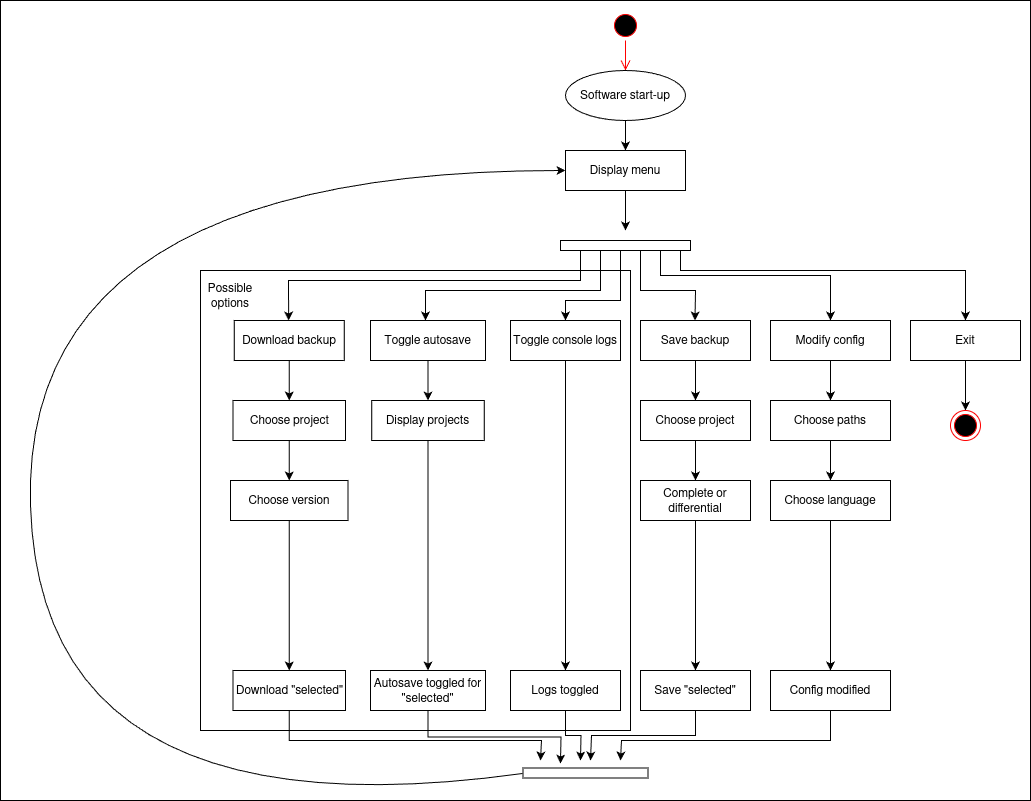

The diagram above was exported from draw.io. Its source (the exported page's mxGraphModel, read from the mxfile embedded in the PNG):
<mxGraphModel dx="1991" dy="521" grid="1" gridSize="10" guides="1" tooltips="1" connect="1" arrows="1" fold="1" page="1" pageScale="1" pageWidth="850" pageHeight="1100" math="0" shadow="0">
  <root>
    <mxCell id="0" />
    <mxCell id="1" parent="0" />
    <mxCell id="H-ojE1oYxivdfXpPmare-83" value="" style="rounded=0;whiteSpace=wrap;html=1;" vertex="1" parent="1">
      <mxGeometry x="-200" width="1030" height="800" as="geometry" />
    </mxCell>
    <mxCell id="H-ojE1oYxivdfXpPmare-63" value="" style="rounded=0;whiteSpace=wrap;html=1;fillColor=light-dark(#FFFFFF,#747474);" vertex="1" parent="1">
      <mxGeometry y="270" width="430" height="460" as="geometry" />
    </mxCell>
    <mxCell id="H-ojE1oYxivdfXpPmare-1" value="" style="ellipse;html=1;shape=startState;fillColor=#000000;strokeColor=#ff0000;" vertex="1" parent="1">
      <mxGeometry x="410" y="10" width="30" height="30" as="geometry" />
    </mxCell>
    <mxCell id="H-ojE1oYxivdfXpPmare-2" value="" style="edgeStyle=orthogonalEdgeStyle;html=1;verticalAlign=bottom;endArrow=open;endSize=8;strokeColor=#ff0000;rounded=0;" edge="1" source="H-ojE1oYxivdfXpPmare-1" parent="1">
      <mxGeometry relative="1" as="geometry">
        <mxPoint x="425" y="70" as="targetPoint" />
      </mxGeometry>
    </mxCell>
    <mxCell id="H-ojE1oYxivdfXpPmare-72" style="edgeStyle=orthogonalEdgeStyle;rounded=0;orthogonalLoop=1;jettySize=auto;html=1;exitX=0.5;exitY=1;exitDx=0;exitDy=0;entryX=0.5;entryY=0;entryDx=0;entryDy=0;" edge="1" parent="1" source="H-ojE1oYxivdfXpPmare-3" target="H-ojE1oYxivdfXpPmare-6">
      <mxGeometry relative="1" as="geometry" />
    </mxCell>
    <mxCell id="H-ojE1oYxivdfXpPmare-3" value="Software start-up" style="ellipse;whiteSpace=wrap;html=1;" vertex="1" parent="1">
      <mxGeometry x="365" y="70" width="120" height="50" as="geometry" />
    </mxCell>
    <mxCell id="H-ojE1oYxivdfXpPmare-5" value="" style="html=1;points=[[0,0,0,0,5],[0,1,0,0,-5],[1,0,0,0,5],[1,1,0,0,-5]];perimeter=orthogonalPerimeter;outlineConnect=0;targetShapes=umlLifeline;portConstraint=eastwest;newEdgeStyle={&quot;curved&quot;:0,&quot;rounded&quot;:0};rotation=90;" vertex="1" parent="1">
      <mxGeometry x="420" y="180" width="10" height="130" as="geometry" />
    </mxCell>
    <mxCell id="H-ojE1oYxivdfXpPmare-73" style="edgeStyle=orthogonalEdgeStyle;rounded=0;orthogonalLoop=1;jettySize=auto;html=1;exitX=0.5;exitY=1;exitDx=0;exitDy=0;" edge="1" parent="1" source="H-ojE1oYxivdfXpPmare-6">
      <mxGeometry relative="1" as="geometry">
        <mxPoint x="425" y="230" as="targetPoint" />
      </mxGeometry>
    </mxCell>
    <mxCell id="H-ojE1oYxivdfXpPmare-6" value="Display menu" style="html=1;whiteSpace=wrap;" vertex="1" parent="1">
      <mxGeometry x="365" y="150" width="120" height="40" as="geometry" />
    </mxCell>
    <mxCell id="H-ojE1oYxivdfXpPmare-58" style="edgeStyle=orthogonalEdgeStyle;rounded=0;orthogonalLoop=1;jettySize=auto;html=1;exitX=0.5;exitY=1;exitDx=0;exitDy=0;entryX=0.5;entryY=0;entryDx=0;entryDy=0;" edge="1" parent="1" source="H-ojE1oYxivdfXpPmare-7" target="H-ojE1oYxivdfXpPmare-37">
      <mxGeometry relative="1" as="geometry" />
    </mxCell>
    <mxCell id="H-ojE1oYxivdfXpPmare-7" value="Toggle console logs" style="html=1;whiteSpace=wrap;" vertex="1" parent="1">
      <mxGeometry x="310" y="320" width="110" height="40" as="geometry" />
    </mxCell>
    <mxCell id="H-ojE1oYxivdfXpPmare-50" style="edgeStyle=orthogonalEdgeStyle;rounded=0;orthogonalLoop=1;jettySize=auto;html=1;exitX=0.5;exitY=1;exitDx=0;exitDy=0;entryX=0.5;entryY=0;entryDx=0;entryDy=0;" edge="1" parent="1" source="H-ojE1oYxivdfXpPmare-8" target="H-ojE1oYxivdfXpPmare-17">
      <mxGeometry relative="1" as="geometry" />
    </mxCell>
    <mxCell id="H-ojE1oYxivdfXpPmare-8" value="Modify config" style="html=1;whiteSpace=wrap;" vertex="1" parent="1">
      <mxGeometry x="570" y="320" width="120" height="40" as="geometry" />
    </mxCell>
    <mxCell id="H-ojE1oYxivdfXpPmare-49" style="edgeStyle=orthogonalEdgeStyle;rounded=0;orthogonalLoop=1;jettySize=auto;html=1;exitX=0.5;exitY=1;exitDx=0;exitDy=0;entryX=0.5;entryY=0;entryDx=0;entryDy=0;" edge="1" parent="1" source="H-ojE1oYxivdfXpPmare-9" target="H-ojE1oYxivdfXpPmare-18">
      <mxGeometry relative="1" as="geometry" />
    </mxCell>
    <mxCell id="H-ojE1oYxivdfXpPmare-9" value="Toggle autosave" style="html=1;whiteSpace=wrap;" vertex="1" parent="1">
      <mxGeometry x="170" y="320" width="115" height="40" as="geometry" />
    </mxCell>
    <mxCell id="H-ojE1oYxivdfXpPmare-44" style="edgeStyle=orthogonalEdgeStyle;rounded=0;orthogonalLoop=1;jettySize=auto;html=1;exitX=0.5;exitY=1;exitDx=0;exitDy=0;entryX=0.5;entryY=0;entryDx=0;entryDy=0;" edge="1" parent="1" source="H-ojE1oYxivdfXpPmare-10" target="H-ojE1oYxivdfXpPmare-19">
      <mxGeometry relative="1" as="geometry" />
    </mxCell>
    <mxCell id="H-ojE1oYxivdfXpPmare-10" value="Save backup" style="html=1;whiteSpace=wrap;" vertex="1" parent="1">
      <mxGeometry x="440" y="320" width="110" height="40" as="geometry" />
    </mxCell>
    <mxCell id="H-ojE1oYxivdfXpPmare-38" style="edgeStyle=orthogonalEdgeStyle;rounded=0;orthogonalLoop=1;jettySize=auto;html=1;exitX=0.5;exitY=1;exitDx=0;exitDy=0;entryX=0.5;entryY=0;entryDx=0;entryDy=0;" edge="1" parent="1" source="H-ojE1oYxivdfXpPmare-11" target="H-ojE1oYxivdfXpPmare-16">
      <mxGeometry relative="1" as="geometry" />
    </mxCell>
    <mxCell id="H-ojE1oYxivdfXpPmare-11" value="Download backup" style="html=1;whiteSpace=wrap;" vertex="1" parent="1">
      <mxGeometry x="33.75" y="320" width="110" height="40" as="geometry" />
    </mxCell>
    <mxCell id="H-ojE1oYxivdfXpPmare-15" style="edgeStyle=orthogonalEdgeStyle;rounded=0;orthogonalLoop=1;jettySize=auto;html=1;exitX=0.5;exitY=1;exitDx=0;exitDy=0;entryX=0.5;entryY=0;entryDx=0;entryDy=0;" edge="1" parent="1" source="H-ojE1oYxivdfXpPmare-13" target="H-ojE1oYxivdfXpPmare-14">
      <mxGeometry relative="1" as="geometry" />
    </mxCell>
    <mxCell id="H-ojE1oYxivdfXpPmare-13" value="Exit" style="html=1;whiteSpace=wrap;" vertex="1" parent="1">
      <mxGeometry x="710" y="320" width="110" height="40" as="geometry" />
    </mxCell>
    <mxCell id="H-ojE1oYxivdfXpPmare-14" value="" style="ellipse;html=1;shape=endState;fillColor=#000000;strokeColor=#ff0000;" vertex="1" parent="1">
      <mxGeometry x="750" y="410" width="30" height="30" as="geometry" />
    </mxCell>
    <mxCell id="H-ojE1oYxivdfXpPmare-39" style="edgeStyle=orthogonalEdgeStyle;rounded=0;orthogonalLoop=1;jettySize=auto;html=1;exitX=0.5;exitY=1;exitDx=0;exitDy=0;entryX=0.5;entryY=0;entryDx=0;entryDy=0;" edge="1" parent="1" source="H-ojE1oYxivdfXpPmare-16" target="H-ojE1oYxivdfXpPmare-24">
      <mxGeometry relative="1" as="geometry" />
    </mxCell>
    <mxCell id="H-ojE1oYxivdfXpPmare-16" value="Choose project" style="html=1;whiteSpace=wrap;" vertex="1" parent="1">
      <mxGeometry x="32.5" y="400" width="112.5" height="40" as="geometry" />
    </mxCell>
    <mxCell id="H-ojE1oYxivdfXpPmare-51" style="edgeStyle=orthogonalEdgeStyle;rounded=0;orthogonalLoop=1;jettySize=auto;html=1;exitX=0.5;exitY=1;exitDx=0;exitDy=0;entryX=0.5;entryY=0;entryDx=0;entryDy=0;" edge="1" parent="1" source="H-ojE1oYxivdfXpPmare-17" target="H-ojE1oYxivdfXpPmare-21">
      <mxGeometry relative="1" as="geometry" />
    </mxCell>
    <mxCell id="H-ojE1oYxivdfXpPmare-17" value="Choose paths" style="html=1;whiteSpace=wrap;" vertex="1" parent="1">
      <mxGeometry x="570" y="400" width="120" height="40" as="geometry" />
    </mxCell>
    <mxCell id="H-ojE1oYxivdfXpPmare-61" style="edgeStyle=orthogonalEdgeStyle;rounded=0;orthogonalLoop=1;jettySize=auto;html=1;exitX=0.5;exitY=1;exitDx=0;exitDy=0;entryX=0.5;entryY=0;entryDx=0;entryDy=0;" edge="1" parent="1" source="H-ojE1oYxivdfXpPmare-18" target="H-ojE1oYxivdfXpPmare-34">
      <mxGeometry relative="1" as="geometry" />
    </mxCell>
    <mxCell id="H-ojE1oYxivdfXpPmare-18" value="Display projects" style="html=1;whiteSpace=wrap;" vertex="1" parent="1">
      <mxGeometry x="171.25" y="400" width="112.5" height="40" as="geometry" />
    </mxCell>
    <mxCell id="H-ojE1oYxivdfXpPmare-45" style="edgeStyle=orthogonalEdgeStyle;rounded=0;orthogonalLoop=1;jettySize=auto;html=1;exitX=0.5;exitY=1;exitDx=0;exitDy=0;entryX=0.5;entryY=0;entryDx=0;entryDy=0;" edge="1" parent="1" source="H-ojE1oYxivdfXpPmare-19" target="H-ojE1oYxivdfXpPmare-23">
      <mxGeometry relative="1" as="geometry" />
    </mxCell>
    <mxCell id="H-ojE1oYxivdfXpPmare-19" value="Choose project" style="html=1;whiteSpace=wrap;" vertex="1" parent="1">
      <mxGeometry x="440" y="400" width="110" height="40" as="geometry" />
    </mxCell>
    <mxCell id="H-ojE1oYxivdfXpPmare-66" style="edgeStyle=orthogonalEdgeStyle;rounded=0;orthogonalLoop=1;jettySize=auto;html=1;exitX=0.5;exitY=1;exitDx=0;exitDy=0;entryX=0.5;entryY=0;entryDx=0;entryDy=0;" edge="1" parent="1" source="H-ojE1oYxivdfXpPmare-21" target="H-ojE1oYxivdfXpPmare-33">
      <mxGeometry relative="1" as="geometry" />
    </mxCell>
    <mxCell id="H-ojE1oYxivdfXpPmare-21" value="Choose language" style="html=1;whiteSpace=wrap;" vertex="1" parent="1">
      <mxGeometry x="570" y="480" width="120" height="40" as="geometry" />
    </mxCell>
    <mxCell id="H-ojE1oYxivdfXpPmare-65" style="edgeStyle=orthogonalEdgeStyle;rounded=0;orthogonalLoop=1;jettySize=auto;html=1;exitX=0.5;exitY=1;exitDx=0;exitDy=0;entryX=0.5;entryY=0;entryDx=0;entryDy=0;" edge="1" parent="1" source="H-ojE1oYxivdfXpPmare-23" target="H-ojE1oYxivdfXpPmare-35">
      <mxGeometry relative="1" as="geometry" />
    </mxCell>
    <mxCell id="H-ojE1oYxivdfXpPmare-23" value="Complete or differential" style="html=1;whiteSpace=wrap;" vertex="1" parent="1">
      <mxGeometry x="440" y="480" width="110" height="40" as="geometry" />
    </mxCell>
    <mxCell id="H-ojE1oYxivdfXpPmare-60" style="edgeStyle=orthogonalEdgeStyle;rounded=0;orthogonalLoop=1;jettySize=auto;html=1;exitX=0.5;exitY=1;exitDx=0;exitDy=0;entryX=0.5;entryY=0;entryDx=0;entryDy=0;" edge="1" parent="1" source="H-ojE1oYxivdfXpPmare-24" target="H-ojE1oYxivdfXpPmare-36">
      <mxGeometry relative="1" as="geometry" />
    </mxCell>
    <mxCell id="H-ojE1oYxivdfXpPmare-24" value="Choose version" style="html=1;whiteSpace=wrap;" vertex="1" parent="1">
      <mxGeometry x="30" y="480" width="117.5" height="40" as="geometry" />
    </mxCell>
    <mxCell id="H-ojE1oYxivdfXpPmare-27" value="" style="html=1;points=[[0,0,0,0,5],[0,1,0,0,-5],[1,0,0,0,5],[1,1,0,0,-5]];perimeter=orthogonalPerimeter;outlineConnect=0;targetShapes=umlLifeline;portConstraint=eastwest;newEdgeStyle={&quot;curved&quot;:0,&quot;rounded&quot;:0};rotation=90;" vertex="1" parent="1">
      <mxGeometry x="380" y="710" width="10" height="125" as="geometry" />
    </mxCell>
    <mxCell id="H-ojE1oYxivdfXpPmare-69" style="edgeStyle=orthogonalEdgeStyle;rounded=0;orthogonalLoop=1;jettySize=auto;html=1;exitX=0.5;exitY=1;exitDx=0;exitDy=0;" edge="1" parent="1" source="H-ojE1oYxivdfXpPmare-33">
      <mxGeometry relative="1" as="geometry">
        <mxPoint x="420" y="760" as="targetPoint" />
        <Array as="points">
          <mxPoint x="630" y="740" />
          <mxPoint x="421" y="740" />
        </Array>
      </mxGeometry>
    </mxCell>
    <mxCell id="H-ojE1oYxivdfXpPmare-33" value="Config modified" style="rounded=0;whiteSpace=wrap;html=1;" vertex="1" parent="1">
      <mxGeometry x="570" y="670" width="120" height="40" as="geometry" />
    </mxCell>
    <mxCell id="H-ojE1oYxivdfXpPmare-71" style="edgeStyle=orthogonalEdgeStyle;rounded=0;orthogonalLoop=1;jettySize=auto;html=1;exitX=0.5;exitY=1;exitDx=0;exitDy=0;" edge="1" parent="1" source="H-ojE1oYxivdfXpPmare-34">
      <mxGeometry relative="1" as="geometry">
        <mxPoint x="360" y="763" as="targetPoint" />
      </mxGeometry>
    </mxCell>
    <mxCell id="H-ojE1oYxivdfXpPmare-34" value="Autosave toggled for &quot;selected&quot;" style="rounded=0;whiteSpace=wrap;html=1;" vertex="1" parent="1">
      <mxGeometry x="170" y="670" width="115" height="40" as="geometry" />
    </mxCell>
    <mxCell id="H-ojE1oYxivdfXpPmare-68" style="edgeStyle=orthogonalEdgeStyle;rounded=0;orthogonalLoop=1;jettySize=auto;html=1;exitX=0.5;exitY=1;exitDx=0;exitDy=0;" edge="1" parent="1" source="H-ojE1oYxivdfXpPmare-35">
      <mxGeometry relative="1" as="geometry">
        <mxPoint x="390" y="760" as="targetPoint" />
        <Array as="points">
          <mxPoint x="495" y="735" />
          <mxPoint x="391" y="735" />
        </Array>
      </mxGeometry>
    </mxCell>
    <mxCell id="H-ojE1oYxivdfXpPmare-35" value="Save &quot;selected&quot;" style="rounded=0;whiteSpace=wrap;html=1;" vertex="1" parent="1">
      <mxGeometry x="440" y="670" width="110" height="40" as="geometry" />
    </mxCell>
    <mxCell id="H-ojE1oYxivdfXpPmare-70" style="edgeStyle=orthogonalEdgeStyle;rounded=0;orthogonalLoop=1;jettySize=auto;html=1;exitX=0.5;exitY=1;exitDx=0;exitDy=0;" edge="1" parent="1" source="H-ojE1oYxivdfXpPmare-36">
      <mxGeometry relative="1" as="geometry">
        <mxPoint x="340" y="760" as="targetPoint" />
        <Array as="points">
          <mxPoint x="89" y="740" />
          <mxPoint x="341" y="740" />
        </Array>
      </mxGeometry>
    </mxCell>
    <mxCell id="H-ojE1oYxivdfXpPmare-36" value="Download &quot;selected&quot;" style="rounded=0;whiteSpace=wrap;html=1;" vertex="1" parent="1">
      <mxGeometry x="32.5" y="670" width="112.5" height="40" as="geometry" />
    </mxCell>
    <mxCell id="H-ojE1oYxivdfXpPmare-67" style="edgeStyle=orthogonalEdgeStyle;rounded=0;orthogonalLoop=1;jettySize=auto;html=1;exitX=0.5;exitY=1;exitDx=0;exitDy=0;" edge="1" parent="1" source="H-ojE1oYxivdfXpPmare-37">
      <mxGeometry relative="1" as="geometry">
        <mxPoint x="380" y="760" as="targetPoint" />
      </mxGeometry>
    </mxCell>
    <mxCell id="H-ojE1oYxivdfXpPmare-37" value="Logs toggled" style="rounded=0;whiteSpace=wrap;html=1;" vertex="1" parent="1">
      <mxGeometry x="310" y="670" width="110" height="40" as="geometry" />
    </mxCell>
    <mxCell id="H-ojE1oYxivdfXpPmare-59" value="" style="curved=1;endArrow=classic;html=1;rounded=0;exitX=0.55;exitY=1.004;exitDx=0;exitDy=0;exitPerimeter=0;entryX=0;entryY=0.5;entryDx=0;entryDy=0;" edge="1" parent="1" source="H-ojE1oYxivdfXpPmare-27" target="H-ojE1oYxivdfXpPmare-6">
      <mxGeometry width="50" height="50" relative="1" as="geometry">
        <mxPoint x="50" y="820" as="sourcePoint" />
        <mxPoint x="-160" y="360" as="targetPoint" />
        <Array as="points">
          <mxPoint x="-160" y="840" />
          <mxPoint x="-180" y="170" />
        </Array>
      </mxGeometry>
    </mxCell>
    <mxCell id="H-ojE1oYxivdfXpPmare-64" value="Possible options" style="text;html=1;align=center;verticalAlign=middle;whiteSpace=wrap;rounded=0;" vertex="1" parent="1">
      <mxGeometry y="280" width="60" height="30" as="geometry" />
    </mxCell>
    <mxCell id="H-ojE1oYxivdfXpPmare-74" value="" style="endArrow=classic;html=1;rounded=0;" edge="1" parent="1" source="H-ojE1oYxivdfXpPmare-5">
      <mxGeometry width="50" height="50" relative="1" as="geometry">
        <mxPoint x="495" y="270" as="sourcePoint" />
        <mxPoint x="494.5" y="320" as="targetPoint" />
        <Array as="points">
          <mxPoint x="440" y="290" />
          <mxPoint x="495" y="290" />
        </Array>
      </mxGeometry>
    </mxCell>
    <mxCell id="H-ojE1oYxivdfXpPmare-75" value="" style="endArrow=classic;html=1;rounded=0;entryX=0.5;entryY=0;entryDx=0;entryDy=0;" edge="1" parent="1" target="H-ojE1oYxivdfXpPmare-13">
      <mxGeometry width="50" height="50" relative="1" as="geometry">
        <mxPoint x="480" y="250" as="sourcePoint" />
        <mxPoint x="534.5" y="300" as="targetPoint" />
        <Array as="points">
          <mxPoint x="480" y="270" />
          <mxPoint x="765" y="270" />
        </Array>
      </mxGeometry>
    </mxCell>
    <mxCell id="H-ojE1oYxivdfXpPmare-76" value="" style="endArrow=classic;html=1;rounded=0;entryX=0.5;entryY=0;entryDx=0;entryDy=0;" edge="1" parent="1" target="H-ojE1oYxivdfXpPmare-8">
      <mxGeometry width="50" height="50" relative="1" as="geometry">
        <mxPoint x="460" y="250" as="sourcePoint" />
        <mxPoint x="520" y="320" as="targetPoint" />
        <Array as="points">
          <mxPoint x="460" y="275" />
          <mxPoint x="630" y="275" />
        </Array>
      </mxGeometry>
    </mxCell>
    <mxCell id="H-ojE1oYxivdfXpPmare-80" value="" style="endArrow=classic;html=1;rounded=0;" edge="1" parent="1" source="H-ojE1oYxivdfXpPmare-5">
      <mxGeometry width="50" height="50" relative="1" as="geometry">
        <mxPoint x="88" y="240" as="sourcePoint" />
        <mxPoint x="88.13" y="320" as="targetPoint" />
        <Array as="points">
          <mxPoint x="380" y="280" />
          <mxPoint x="88" y="280" />
        </Array>
      </mxGeometry>
    </mxCell>
    <mxCell id="H-ojE1oYxivdfXpPmare-81" value="" style="endArrow=classic;html=1;rounded=0;" edge="1" parent="1" source="H-ojE1oYxivdfXpPmare-5">
      <mxGeometry width="50" height="50" relative="1" as="geometry">
        <mxPoint x="410" y="260" as="sourcePoint" />
        <mxPoint x="225" y="320" as="targetPoint" />
        <Array as="points">
          <mxPoint x="400" y="290" />
          <mxPoint x="225" y="290" />
        </Array>
      </mxGeometry>
    </mxCell>
    <mxCell id="H-ojE1oYxivdfXpPmare-82" value="" style="endArrow=classic;html=1;rounded=0;" edge="1" parent="1" source="H-ojE1oYxivdfXpPmare-5">
      <mxGeometry width="50" height="50" relative="1" as="geometry">
        <mxPoint x="540" y="250" as="sourcePoint" />
        <mxPoint x="365" y="320" as="targetPoint" />
        <Array as="points">
          <mxPoint x="420" y="300" />
          <mxPoint x="365" y="300" />
        </Array>
      </mxGeometry>
    </mxCell>
  </root>
</mxGraphModel>